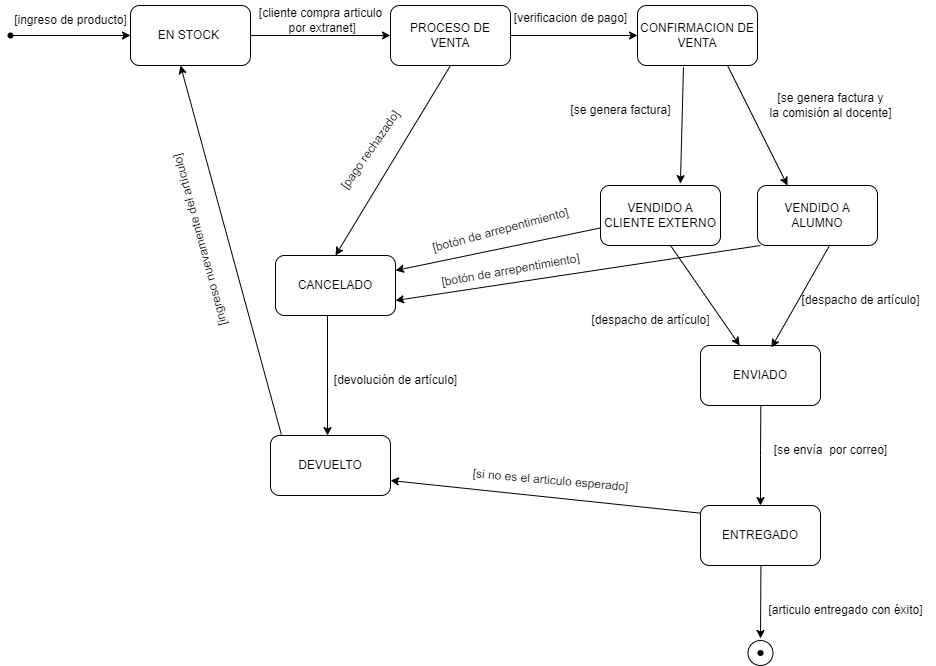

The diagram above was exported from draw.io. Its source (the exported page's mxGraphModel, read from the mxfile embedded in the PNG):
<mxGraphModel dx="1116" dy="434" grid="1" gridSize="10" guides="1" tooltips="1" connect="1" arrows="1" fold="1" page="1" pageScale="1" pageWidth="827" pageHeight="1169" math="0" shadow="0">
  <root>
    <mxCell id="0" />
    <mxCell id="1" parent="0" />
    <mxCell id="-tYInCy9FeKL8jczw3nK-1" value="EN STOCK&amp;nbsp;" style="rounded=1;whiteSpace=wrap;html=1;" vertex="1" parent="1">
      <mxGeometry x="200" y="40" width="120" height="60" as="geometry" />
    </mxCell>
    <mxCell id="szpnn2Y_4JrT2esUg_qK-1" value="" style="shape=waypoint;sketch=0;fillStyle=solid;size=6;pointerEvents=1;points=[];fillColor=none;resizable=0;rotatable=0;perimeter=centerPerimeter;snapToPoint=1;" vertex="1" parent="1">
      <mxGeometry x="70" y="60" width="20" height="20" as="geometry" />
    </mxCell>
    <mxCell id="szpnn2Y_4JrT2esUg_qK-2" value="" style="endArrow=classic;html=1;rounded=0;exitX=0.78;exitY=0.66;exitDx=0;exitDy=0;exitPerimeter=0;" edge="1" parent="1" source="szpnn2Y_4JrT2esUg_qK-1">
      <mxGeometry width="50" height="50" relative="1" as="geometry">
        <mxPoint x="140" y="70" as="sourcePoint" />
        <mxPoint x="200" y="70" as="targetPoint" />
        <Array as="points" />
      </mxGeometry>
    </mxCell>
    <mxCell id="szpnn2Y_4JrT2esUg_qK-3" value="[ingreso de producto]" style="text;html=1;align=center;verticalAlign=middle;resizable=0;points=[];autosize=1;strokeColor=none;fillColor=none;" vertex="1" parent="1">
      <mxGeometry x="70" y="40" width="140" height="30" as="geometry" />
    </mxCell>
    <mxCell id="-tYInCy9FeKL8jczw3nK-2" value="VENDIDO A ALUMNO" style="rounded=1;whiteSpace=wrap;html=1;" vertex="1" parent="1">
      <mxGeometry x="827" y="220" width="120" height="60" as="geometry" />
    </mxCell>
    <mxCell id="-tYInCy9FeKL8jczw3nK-4" value="[se genera factura y &lt;br&gt;la comisión al docente]" style="text;html=1;align=center;verticalAlign=middle;resizable=0;points=[];autosize=1;strokeColor=none;fillColor=none;" vertex="1" parent="1">
      <mxGeometry x="825" y="120" width="150" height="40" as="geometry" />
    </mxCell>
    <mxCell id="-tYInCy9FeKL8jczw3nK-6" value="VENDIDO A CLIENTE EXTERNO" style="rounded=1;whiteSpace=wrap;html=1;" vertex="1" parent="1">
      <mxGeometry x="670" y="220" width="120" height="60" as="geometry" />
    </mxCell>
    <mxCell id="-tYInCy9FeKL8jczw3nK-8" value="[cliente compra articulo&lt;br&gt;&amp;nbsp;por extranet]" style="text;html=1;align=center;verticalAlign=middle;resizable=0;points=[];autosize=1;strokeColor=none;fillColor=none;" vertex="1" parent="1">
      <mxGeometry x="315" y="35" width="150" height="40" as="geometry" />
    </mxCell>
    <mxCell id="-tYInCy9FeKL8jczw3nK-9" value="PROCESO DE VENTA" style="rounded=1;whiteSpace=wrap;html=1;" vertex="1" parent="1">
      <mxGeometry x="460" y="40" width="120" height="60" as="geometry" />
    </mxCell>
    <mxCell id="-tYInCy9FeKL8jczw3nK-10" value="" style="endArrow=classic;html=1;rounded=0;exitX=1;exitY=0.5;exitDx=0;exitDy=0;entryX=0;entryY=0.5;entryDx=0;entryDy=0;" edge="1" parent="1" source="-tYInCy9FeKL8jczw3nK-1" target="-tYInCy9FeKL8jczw3nK-9">
      <mxGeometry width="50" height="50" relative="1" as="geometry">
        <mxPoint x="370" y="120" as="sourcePoint" />
        <mxPoint x="420" y="70" as="targetPoint" />
      </mxGeometry>
    </mxCell>
    <mxCell id="-tYInCy9FeKL8jczw3nK-12" value="" style="endArrow=classic;html=1;rounded=0;exitX=1;exitY=0.5;exitDx=0;exitDy=0;entryX=0;entryY=0.5;entryDx=0;entryDy=0;" edge="1" parent="1" source="-tYInCy9FeKL8jczw3nK-9" target="szpnn2Y_4JrT2esUg_qK-5">
      <mxGeometry width="50" height="50" relative="1" as="geometry">
        <mxPoint x="590" y="120" as="sourcePoint" />
        <mxPoint x="640" y="70" as="targetPoint" />
      </mxGeometry>
    </mxCell>
    <mxCell id="-tYInCy9FeKL8jczw3nK-13" value="" style="endArrow=classic;html=1;rounded=0;entryX=0.666;entryY=-0.031;entryDx=0;entryDy=0;entryPerimeter=0;exitX=0.383;exitY=1.029;exitDx=0;exitDy=0;exitPerimeter=0;" edge="1" parent="1" source="szpnn2Y_4JrT2esUg_qK-5" target="-tYInCy9FeKL8jczw3nK-6">
      <mxGeometry width="50" height="50" relative="1" as="geometry">
        <mxPoint x="750" y="180" as="sourcePoint" />
        <mxPoint x="580" y="170" as="targetPoint" />
      </mxGeometry>
    </mxCell>
    <mxCell id="szpnn2Y_4JrT2esUg_qK-5" value="CONFIRMACION DE VENTA" style="rounded=1;whiteSpace=wrap;html=1;" vertex="1" parent="1">
      <mxGeometry x="707" y="40" width="120" height="60" as="geometry" />
    </mxCell>
    <mxCell id="szpnn2Y_4JrT2esUg_qK-7" value="" style="endArrow=classic;html=1;rounded=0;entryX=0.25;entryY=0;entryDx=0;entryDy=0;exitX=0.75;exitY=1;exitDx=0;exitDy=0;" edge="1" parent="1" source="szpnn2Y_4JrT2esUg_qK-5" target="-tYInCy9FeKL8jczw3nK-2">
      <mxGeometry width="50" height="50" relative="1" as="geometry">
        <mxPoint x="840" y="180" as="sourcePoint" />
        <mxPoint x="930" y="70" as="targetPoint" />
      </mxGeometry>
    </mxCell>
    <mxCell id="szpnn2Y_4JrT2esUg_qK-8" style="edgeStyle=orthogonalEdgeStyle;rounded=0;orthogonalLoop=1;jettySize=auto;html=1;exitX=0.5;exitY=1;exitDx=0;exitDy=0;" edge="1" parent="1" source="-tYInCy9FeKL8jczw3nK-6" target="-tYInCy9FeKL8jczw3nK-6">
      <mxGeometry relative="1" as="geometry" />
    </mxCell>
    <mxCell id="szpnn2Y_4JrT2esUg_qK-10" value="[verificacion de pago]" style="text;html=1;align=center;verticalAlign=middle;resizable=0;points=[];autosize=1;strokeColor=none;fillColor=none;" vertex="1" parent="1">
      <mxGeometry x="570" y="38" width="140" height="30" as="geometry" />
    </mxCell>
    <mxCell id="szpnn2Y_4JrT2esUg_qK-12" value="[se genera factura]" style="text;html=1;align=center;verticalAlign=middle;resizable=0;points=[];autosize=1;strokeColor=none;fillColor=none;" vertex="1" parent="1">
      <mxGeometry x="630" y="130" width="120" height="30" as="geometry" />
    </mxCell>
    <mxCell id="szpnn2Y_4JrT2esUg_qK-13" value="DEVUELTO" style="rounded=1;whiteSpace=wrap;html=1;" vertex="1" parent="1">
      <mxGeometry x="340" y="470" width="120" height="60" as="geometry" />
    </mxCell>
    <mxCell id="szpnn2Y_4JrT2esUg_qK-14" value="" style="endArrow=classic;html=1;rounded=0;exitX=0.09;exitY=-0.018;exitDx=0;exitDy=0;exitPerimeter=0;" edge="1" parent="1" source="szpnn2Y_4JrT2esUg_qK-13">
      <mxGeometry width="50" height="50" relative="1" as="geometry">
        <mxPoint x="350" y="470" as="sourcePoint" />
        <mxPoint x="250" y="100" as="targetPoint" />
        <Array as="points" />
      </mxGeometry>
    </mxCell>
    <mxCell id="-tYInCy9FeKL8jczw3nK-14" value="" style="endArrow=classic;html=1;rounded=0;entryX=1;entryY=0.25;entryDx=0;entryDy=0;" edge="1" parent="1" source="-tYInCy9FeKL8jczw3nK-6" target="szpnn2Y_4JrT2esUg_qK-19">
      <mxGeometry width="50" height="50" relative="1" as="geometry">
        <mxPoint x="530" y="350" as="sourcePoint" />
        <mxPoint x="580" y="300" as="targetPoint" />
      </mxGeometry>
    </mxCell>
    <mxCell id="szpnn2Y_4JrT2esUg_qK-15" value="ENVIADO" style="rounded=1;whiteSpace=wrap;html=1;" vertex="1" parent="1">
      <mxGeometry x="770" y="380" width="120" height="60" as="geometry" />
    </mxCell>
    <mxCell id="szpnn2Y_4JrT2esUg_qK-17" value="" style="endArrow=classic;html=1;rounded=0;exitX=0;exitY=0.5;exitDx=0;exitDy=0;entryX=0.592;entryY=0.033;entryDx=0;entryDy=0;entryPerimeter=0;" edge="1" parent="1" target="szpnn2Y_4JrT2esUg_qK-15">
      <mxGeometry width="50" height="50" relative="1" as="geometry">
        <mxPoint x="899" y="280" as="sourcePoint" />
        <mxPoint x="900" y="370" as="targetPoint" />
      </mxGeometry>
    </mxCell>
    <mxCell id="szpnn2Y_4JrT2esUg_qK-18" value="" style="endArrow=classic;html=1;rounded=0;exitX=0;exitY=0.5;exitDx=0;exitDy=0;" edge="1" parent="1">
      <mxGeometry width="50" height="50" relative="1" as="geometry">
        <mxPoint x="830.33" y="440" as="sourcePoint" />
        <mxPoint x="830" y="540" as="targetPoint" />
        <Array as="points">
          <mxPoint x="830" y="490" />
        </Array>
      </mxGeometry>
    </mxCell>
    <mxCell id="-tYInCy9FeKL8jczw3nK-15" value="" style="endArrow=classic;html=1;rounded=0;" edge="1" parent="1" target="szpnn2Y_4JrT2esUg_qK-15">
      <mxGeometry width="50" height="50" relative="1" as="geometry">
        <mxPoint x="740" y="280" as="sourcePoint" />
        <mxPoint x="790" y="370" as="targetPoint" />
      </mxGeometry>
    </mxCell>
    <mxCell id="-tYInCy9FeKL8jczw3nK-16" value="" style="endArrow=classic;html=1;rounded=0;exitX=0.025;exitY=0.133;exitDx=0;exitDy=0;exitPerimeter=0;entryX=1;entryY=0.75;entryDx=0;entryDy=0;" edge="1" parent="1" source="szpnn2Y_4JrT2esUg_qK-16" target="szpnn2Y_4JrT2esUg_qK-13">
      <mxGeometry width="50" height="50" relative="1" as="geometry">
        <mxPoint x="530" y="450" as="sourcePoint" />
        <mxPoint x="580" y="400" as="targetPoint" />
      </mxGeometry>
    </mxCell>
    <mxCell id="szpnn2Y_4JrT2esUg_qK-19" value="CANCELADO" style="rounded=1;whiteSpace=wrap;html=1;" vertex="1" parent="1">
      <mxGeometry x="345" y="290" width="120" height="60" as="geometry" />
    </mxCell>
    <mxCell id="szpnn2Y_4JrT2esUg_qK-16" value="ENTREGADO" style="rounded=1;whiteSpace=wrap;html=1;" vertex="1" parent="1">
      <mxGeometry x="770" y="540" width="120" height="60" as="geometry" />
    </mxCell>
    <mxCell id="-tYInCy9FeKL8jczw3nK-18" value="" style="endArrow=classic;html=1;rounded=0;exitX=0.5;exitY=1;exitDx=0;exitDy=0;entryX=0.5;entryY=0;entryDx=0;entryDy=0;" edge="1" parent="1" source="-tYInCy9FeKL8jczw3nK-9" target="szpnn2Y_4JrT2esUg_qK-19">
      <mxGeometry width="50" height="50" relative="1" as="geometry">
        <mxPoint x="530" y="250" as="sourcePoint" />
        <mxPoint x="580" y="200" as="targetPoint" />
      </mxGeometry>
    </mxCell>
    <mxCell id="szpnn2Y_4JrT2esUg_qK-23" value="" style="endArrow=classic;html=1;rounded=0;entryX=1;entryY=0.75;entryDx=0;entryDy=0;" edge="1" parent="1" target="szpnn2Y_4JrT2esUg_qK-19">
      <mxGeometry width="50" height="50" relative="1" as="geometry">
        <mxPoint x="830" y="280" as="sourcePoint" />
        <mxPoint x="630" y="380" as="targetPoint" />
      </mxGeometry>
    </mxCell>
    <mxCell id="szpnn2Y_4JrT2esUg_qK-24" value="" style="endArrow=classic;html=1;rounded=0;" edge="1" parent="1">
      <mxGeometry width="50" height="50" relative="1" as="geometry">
        <mxPoint x="397" y="350" as="sourcePoint" />
        <mxPoint x="397" y="470" as="targetPoint" />
      </mxGeometry>
    </mxCell>
    <mxCell id="szpnn2Y_4JrT2esUg_qK-26" value="" style="endArrow=classic;html=1;rounded=0;exitX=0.612;exitY=1.117;exitDx=0;exitDy=0;exitPerimeter=0;" edge="1" parent="1">
      <mxGeometry width="50" height="50" relative="1" as="geometry">
        <mxPoint x="830.4400000000003" y="600" as="sourcePoint" />
        <mxPoint x="830" y="672.98" as="targetPoint" />
      </mxGeometry>
    </mxCell>
    <mxCell id="szpnn2Y_4JrT2esUg_qK-31" value="" style="ellipse;whiteSpace=wrap;html=1;aspect=fixed;" vertex="1" parent="1">
      <mxGeometry x="817.5" y="675" width="25" height="25" as="geometry" />
    </mxCell>
    <mxCell id="szpnn2Y_4JrT2esUg_qK-32" value="" style="shape=waypoint;sketch=0;fillStyle=solid;size=6;pointerEvents=1;points=[];fillColor=none;resizable=0;rotatable=0;perimeter=centerPerimeter;snapToPoint=1;" vertex="1" parent="1">
      <mxGeometry x="820" y="677.5" width="20" height="20" as="geometry" />
    </mxCell>
    <mxCell id="-tYInCy9FeKL8jczw3nK-19" value="[pago rechazado]" style="text;html=1;align=center;verticalAlign=middle;resizable=0;points=[];autosize=1;strokeColor=none;fillColor=none;rotation=-55;" vertex="1" parent="1">
      <mxGeometry x="380" y="170" width="120" height="30" as="geometry" />
    </mxCell>
    <mxCell id="-tYInCy9FeKL8jczw3nK-20" value="[botón de arrepentimiento]" style="text;html=1;align=center;verticalAlign=middle;resizable=0;points=[];autosize=1;strokeColor=none;fillColor=none;rotation=-15;" vertex="1" parent="1">
      <mxGeometry x="490" y="250" width="160" height="30" as="geometry" />
    </mxCell>
    <mxCell id="-tYInCy9FeKL8jczw3nK-21" value="[botón de arrepentimiento]" style="text;html=1;align=center;verticalAlign=middle;resizable=0;points=[];autosize=1;strokeColor=none;fillColor=none;rotation=-10;" vertex="1" parent="1">
      <mxGeometry x="500" y="290" width="160" height="30" as="geometry" />
    </mxCell>
    <mxCell id="-tYInCy9FeKL8jczw3nK-23" value="[despacho de artículo]" style="text;html=1;align=center;verticalAlign=middle;resizable=0;points=[];autosize=1;strokeColor=none;fillColor=none;" vertex="1" parent="1">
      <mxGeometry x="860" y="320" width="140" height="30" as="geometry" />
    </mxCell>
    <mxCell id="szpnn2Y_4JrT2esUg_qK-35" value="[despacho de artículo]" style="text;html=1;align=center;verticalAlign=middle;resizable=0;points=[];autosize=1;strokeColor=none;fillColor=none;" vertex="1" parent="1">
      <mxGeometry x="650" y="340" width="140" height="30" as="geometry" />
    </mxCell>
    <mxCell id="-tYInCy9FeKL8jczw3nK-25" value="[se envía&amp;nbsp; por correo]" style="text;html=1;align=center;verticalAlign=middle;resizable=0;points=[];autosize=1;strokeColor=none;fillColor=none;" vertex="1" parent="1">
      <mxGeometry x="830" y="470" width="140" height="30" as="geometry" />
    </mxCell>
    <mxCell id="szpnn2Y_4JrT2esUg_qK-36" value="[si no es el articulo esperado]" style="text;html=1;align=center;verticalAlign=middle;resizable=0;points=[];autosize=1;strokeColor=none;fillColor=none;rotation=5;" vertex="1" parent="1">
      <mxGeometry x="530" y="500" width="180" height="30" as="geometry" />
    </mxCell>
    <mxCell id="-tYInCy9FeKL8jczw3nK-26" value="[devolución de artículo]" style="text;html=1;align=center;verticalAlign=middle;resizable=0;points=[];autosize=1;strokeColor=none;fillColor=none;" vertex="1" parent="1">
      <mxGeometry x="390" y="400" width="150" height="30" as="geometry" />
    </mxCell>
    <mxCell id="-tYInCy9FeKL8jczw3nK-27" value="[ingreso nuevamente del artículo]" style="text;html=1;align=center;verticalAlign=middle;resizable=0;points=[];autosize=1;strokeColor=none;fillColor=none;rotation=-105;" vertex="1" parent="1">
      <mxGeometry x="170" y="260" width="200" height="30" as="geometry" />
    </mxCell>
    <mxCell id="-tYInCy9FeKL8jczw3nK-28" value="[articulo entregado con éxito]" style="text;html=1;align=center;verticalAlign=middle;resizable=0;points=[];autosize=1;strokeColor=none;fillColor=none;" vertex="1" parent="1">
      <mxGeometry x="825" y="630" width="180" height="30" as="geometry" />
    </mxCell>
  </root>
</mxGraphModel>